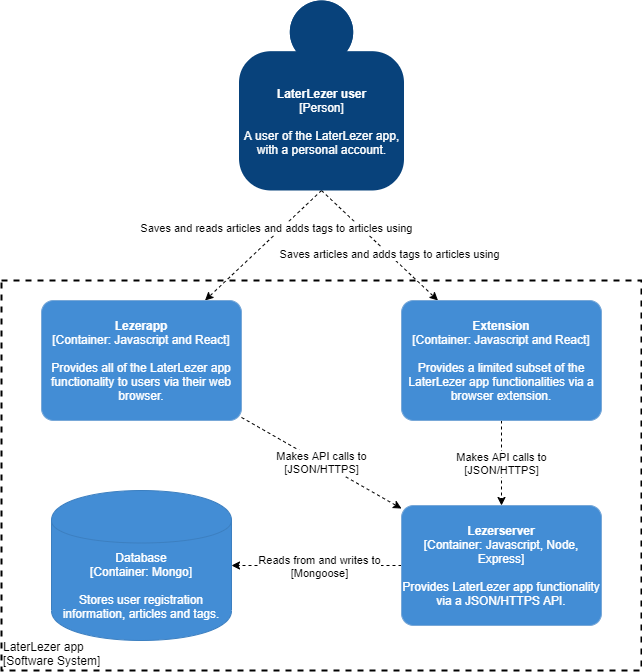

The diagram above was exported from draw.io. Its source (the exported page's mxGraphModel, read from the mxfile embedded in the PNG):
<mxGraphModel dx="1422" dy="737" grid="1" gridSize="10" guides="1" tooltips="1" connect="1" arrows="1" fold="1" page="1" pageScale="1" pageWidth="850" pageHeight="1100" math="0" shadow="0">
  <root>
    <mxCell id="RaM62W4sRl3S1gNP6qqG-0" />
    <mxCell id="RaM62W4sRl3S1gNP6qqG-1" parent="RaM62W4sRl3S1gNP6qqG-0" />
    <mxCell id="yLC0TgwYKRkZc-T2LnB_-13" value="" style="orthogonalLoop=1;jettySize=auto;html=1;dashed=1;exitX=0.5;exitY=1;exitDx=0;exitDy=0;exitPerimeter=0;" parent="RaM62W4sRl3S1gNP6qqG-1" source="yLC0TgwYKRkZc-T2LnB_-0" target="yLC0TgwYKRkZc-T2LnB_-7" edge="1">
      <mxGeometry relative="1" as="geometry" />
    </mxCell>
    <mxCell id="CMTRSSZO5ezevREMNh2k-1" value="Saves articles and adds tags to articles using" style="edgeLabel;html=1;align=center;verticalAlign=middle;resizable=0;points=[];" parent="yLC0TgwYKRkZc-T2LnB_-13" vertex="1" connectable="0">
      <mxGeometry x="0.1667" relative="1" as="geometry">
        <mxPoint as="offset" />
      </mxGeometry>
    </mxCell>
    <mxCell id="yLC0TgwYKRkZc-T2LnB_-14" style="orthogonalLoop=1;jettySize=auto;html=1;rounded=0;dashed=1;exitX=0.5;exitY=1;exitDx=0;exitDy=0;exitPerimeter=0;" parent="RaM62W4sRl3S1gNP6qqG-1" source="yLC0TgwYKRkZc-T2LnB_-0" target="yLC0TgwYKRkZc-T2LnB_-6" edge="1">
      <mxGeometry relative="1" as="geometry" />
    </mxCell>
    <mxCell id="CMTRSSZO5ezevREMNh2k-0" value="Saves and reads articles and adds tags to articles using" style="edgeLabel;align=center;verticalAlign=middle;resizable=0;points=[];" parent="yLC0TgwYKRkZc-T2LnB_-14" vertex="1" connectable="0">
      <mxGeometry x="-0.1789" y="2" relative="1" as="geometry">
        <mxPoint x="1.53" y="-9.92" as="offset" />
      </mxGeometry>
    </mxCell>
    <object placeholders="1" c4Name="LaterLezer user" c4Type="Person" c4Description="A user of the LaterLezer app, with a personal account." label="&lt;b&gt;%c4Name%&lt;/b&gt;&lt;div&gt;[%c4Type%]&lt;/div&gt;&lt;br&gt;&lt;div&gt;%c4Description%&lt;/div&gt;" id="yLC0TgwYKRkZc-T2LnB_-0">
      <mxCell style="html=1;dashed=0;whitespace=wrap;fillColor=#08427b;strokeColor=none;fontColor=#ffffff;shape=mxgraph.c4.person;align=center;metaEdit=1;points=[[0.5,0,0],[1,0.5,0],[1,0.75,0],[0.75,1,0],[0.5,1,0],[0.25,1,0],[0,0.75,0],[0,0.5,0]];metaData={&quot;c4Type&quot;:{&quot;editable&quot;:false}};whiteSpace=wrap;" parent="RaM62W4sRl3S1gNP6qqG-1" vertex="1">
        <mxGeometry x="317.5" y="20" width="165" height="190" as="geometry" />
      </mxCell>
    </object>
    <object placeholders="1" c4Name="LaterLezer app" c4Type="ExecutionEnvironment" c4Application="Software System" label="&lt;div style=&quot;text-align: left&quot;&gt;%c4Name%&lt;/div&gt;&lt;div style=&quot;text-align: left&quot;&gt;[%c4Application%]&lt;/div&gt;" id="yLC0TgwYKRkZc-T2LnB_-1">
      <mxCell style="rounded=0;whiteSpace=wrap;html=1;labelBackgroundColor=none;fontColor=#000000;align=left;arcSize=5;strokeColor=#000000;verticalAlign=bottom;metaEdit=1;metaData={&quot;c4Type&quot;:{&quot;editable&quot;:false}};points=[[0.25,0,0],[0.5,0,0],[0.75,0,0],[1,0.25,0],[1,0.5,0],[1,0.75,0],[0.75,1,0],[0.5,1,0],[0.25,1,0],[0,0.75,0],[0,0.5,0],[0,0.25,0]];dashed=1;fillColor=none;strokeWidth=2;" parent="RaM62W4sRl3S1gNP6qqG-1" vertex="1">
        <mxGeometry x="80" y="300" width="640" height="390" as="geometry" />
      </mxCell>
    </object>
    <mxCell id="CMTRSSZO5ezevREMNh2k-2" value="&lt;span style=&quot;color: rgb(0 , 0 , 0) ; font-family: &amp;#34;helvetica&amp;#34; ; font-size: 11px ; font-style: normal ; font-weight: 400 ; letter-spacing: normal ; text-align: center ; text-indent: 0px ; text-transform: none ; word-spacing: 0px ; background-color: rgb(255 , 255 , 255) ; display: inline ; float: none&quot;&gt;Makes API calls to&lt;/span&gt;&lt;br style=&quot;color: rgb(0 , 0 , 0) ; font-family: &amp;#34;helvetica&amp;#34; ; font-size: 11px ; font-style: normal ; font-weight: 400 ; letter-spacing: normal ; text-align: center ; text-indent: 0px ; text-transform: none ; word-spacing: 0px&quot;&gt;&lt;span style=&quot;color: rgb(0 , 0 , 0) ; font-family: &amp;#34;helvetica&amp;#34; ; font-size: 11px ; font-style: normal ; font-weight: 400 ; letter-spacing: normal ; text-align: center ; text-indent: 0px ; text-transform: none ; word-spacing: 0px ; background-color: rgb(255 , 255 , 255) ; display: inline ; float: none&quot;&gt;[JSON/HTTPS]&lt;/span&gt;" style="edgeStyle=none;rounded=0;orthogonalLoop=1;jettySize=auto;html=1;strokeColor=#000000;dashed=1;" parent="RaM62W4sRl3S1gNP6qqG-1" source="yLC0TgwYKRkZc-T2LnB_-6" target="yLC0TgwYKRkZc-T2LnB_-9" edge="1">
      <mxGeometry relative="1" as="geometry" />
    </mxCell>
    <object placeholders="1" c4Name="Lezerapp" c4Type="Container" c4Technology="Javascript and React" c4Description="Provides all of the LaterLezer app functionality to users via their web browser." label="&lt;b&gt;%c4Name%&lt;/b&gt;&lt;div&gt;[%c4Type%: %c4Technology%]&lt;/div&gt;&lt;br&gt;&lt;div&gt;%c4Description%&lt;/div&gt;" id="yLC0TgwYKRkZc-T2LnB_-6">
      <mxCell style="rounded=1;whiteSpace=wrap;html=1;labelBackgroundColor=none;fontColor=#ffffff;align=center;arcSize=10;strokeColor=#78A8D8;metaEdit=1;metaData={&quot;c4Type&quot;:{&quot;editable&quot;:false}};points=[[0.25,0,0],[0.5,0,0],[0.75,0,0],[1,0.25,0],[1,0.5,0],[1,0.75,0],[0.75,1,0],[0.5,1,0],[0.25,1,0],[0,0.75,0],[0,0.5,0],[0,0.25,0]];fillColor=#438DD5;" parent="RaM62W4sRl3S1gNP6qqG-1" vertex="1">
        <mxGeometry x="120" y="320" width="200" height="120" as="geometry" />
      </mxCell>
    </object>
    <mxCell id="CMTRSSZO5ezevREMNh2k-3" value="Makes API calls to&lt;br&gt;[JSON/HTTPS]" style="edgeStyle=none;rounded=0;orthogonalLoop=1;jettySize=auto;html=1;strokeColor=#000000;dashed=1;" parent="RaM62W4sRl3S1gNP6qqG-1" source="yLC0TgwYKRkZc-T2LnB_-7" target="yLC0TgwYKRkZc-T2LnB_-9" edge="1">
      <mxGeometry relative="1" as="geometry" />
    </mxCell>
    <object placeholders="1" c4Name="Extension" c4Type="Container" c4Technology="Javascript and React" c4Description="Provides a limited subset of the LaterLezer app functionalities via a browser extension." label="&lt;b&gt;%c4Name%&lt;/b&gt;&lt;div&gt;[%c4Type%: %c4Technology%]&lt;/div&gt;&lt;br&gt;&lt;div&gt;%c4Description%&lt;/div&gt;" id="yLC0TgwYKRkZc-T2LnB_-7">
      <mxCell style="rounded=1;whiteSpace=wrap;html=1;labelBackgroundColor=none;fontColor=#ffffff;align=center;arcSize=10;strokeColor=#78A8D8;metaEdit=1;metaData={&quot;c4Type&quot;:{&quot;editable&quot;:false}};points=[[0.25,0,0],[0.5,0,0],[0.75,0,0],[1,0.25,0],[1,0.5,0],[1,0.75,0],[0.75,1,0],[0.5,1,0],[0.25,1,0],[0,0.75,0],[0,0.5,0],[0,0.25,0]];fillColor=#438DD5;" parent="RaM62W4sRl3S1gNP6qqG-1" vertex="1">
        <mxGeometry x="480" y="320" width="200" height="120" as="geometry" />
      </mxCell>
    </object>
    <mxCell id="CMTRSSZO5ezevREMNh2k-5" style="edgeStyle=none;rounded=0;orthogonalLoop=1;jettySize=auto;html=1;dashed=1;strokeColor=#000000;" parent="RaM62W4sRl3S1gNP6qqG-1" source="yLC0TgwYKRkZc-T2LnB_-9" target="CMTRSSZO5ezevREMNh2k-4" edge="1">
      <mxGeometry relative="1" as="geometry" />
    </mxCell>
    <mxCell id="CMTRSSZO5ezevREMNh2k-6" value="Reads from and writes to&lt;br&gt;[Mongoose]" style="edgeLabel;html=1;align=center;verticalAlign=middle;resizable=0;points=[];" parent="CMTRSSZO5ezevREMNh2k-5" vertex="1" connectable="0">
      <mxGeometry x="-0.249" y="-3" relative="1" as="geometry">
        <mxPoint x="-19" y="3" as="offset" />
      </mxGeometry>
    </mxCell>
    <object placeholders="1" c4Name="Lezerserver" c4Type="Container" c4Technology="Javascript, Node, Express" c4Description="Provides LaterLezer app functionality via a JSON/HTTPS API." label="&lt;b&gt;%c4Name%&lt;/b&gt;&lt;div&gt;[%c4Type%: %c4Technology%]&lt;/div&gt;&lt;br&gt;&lt;div&gt;%c4Description%&lt;/div&gt;" id="yLC0TgwYKRkZc-T2LnB_-9">
      <mxCell style="rounded=1;whiteSpace=wrap;html=1;labelBackgroundColor=none;fontColor=#ffffff;align=center;arcSize=10;strokeColor=#78A8D8;metaEdit=1;metaData={&quot;c4Type&quot;:{&quot;editable&quot;:false}};points=[[0.25,0,0],[0.5,0,0],[0.75,0,0],[1,0.25,0],[1,0.5,0],[1,0.75,0],[0.75,1,0],[0.5,1,0],[0.25,1,0],[0,0.75,0],[0,0.5,0],[0,0.25,0]];fillColor=#438DD5;" parent="RaM62W4sRl3S1gNP6qqG-1" vertex="1">
        <mxGeometry x="480" y="525" width="200" height="120" as="geometry" />
      </mxCell>
    </object>
    <object placeholders="1" c4Type="Database" c4Technology="Mongo" c4Description="Stores user registration information, articles and tags." label="%c4Type%&lt;div&gt;[Container:&amp;nbsp;%c4Technology%]&lt;/div&gt;&lt;br&gt;&lt;div&gt;%c4Description%&lt;/div&gt;" id="CMTRSSZO5ezevREMNh2k-4">
      <mxCell style="shape=cylinder;whiteSpace=wrap;html=1;boundedLbl=1;rounded=0;labelBackgroundColor=none;fillColor=#438DD5;fontSize=12;fontColor=#ffffff;align=center;strokeColor=#3C7FC0;metaEdit=1;points=[[0.5,0,0],[1,0.25,0],[1,0.5,0],[1,0.75,0],[0.5,1,0],[0,0.75,0],[0,0.5,0],[0,0.25,0]];metaData={&quot;c4Type&quot;:{&quot;editable&quot;:false}};" parent="RaM62W4sRl3S1gNP6qqG-1" vertex="1">
        <mxGeometry x="130" y="510" width="180" height="150" as="geometry" />
      </mxCell>
    </object>
  </root>
</mxGraphModel>